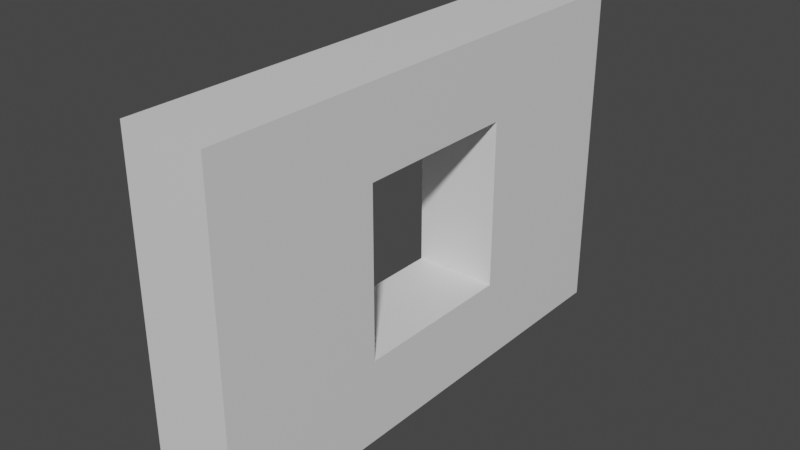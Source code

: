# Source: wall_small.blend  (saved by Blender 2.80.75; exported with 4.5.12 LTS)
import bpy
from mathutils import Matrix  # noqa: F401  (used for matrix-valued properties, if any)

bpy.ops.wm.read_factory_settings(use_empty=True)
scene = bpy.context.scene
scene.name = 'Scene'

# ---- collections
col_collection = bpy.data.collections.new('Collection'); scene.collection.children.link(col_collection)

# ---- materials (node trees are filled in below, after node groups)
mat_wall_001 = bpy.data.materials.new('Wall.001')
mat_wall_001.use_transparent_shadow = False
mat_floor = bpy.data.materials.new('Floor')
mat_floor.use_transparent_shadow = False
mat_outerwall_001 = bpy.data.materials.new('OuterWall.001')
mat_outerwall_001.use_transparent_shadow = False

# ---- material node trees
mat_wall_001.use_nodes = True; mat_wall_001.node_tree.nodes.clear()
_N = mat_wall_001.node_tree.nodes; _L = mat_wall_001.node_tree.links
n0 = _N.new('ShaderNodeOutputMaterial'); n0.name = 'Material Output'; n0.location = (300, 300)
n1 = _N.new('ShaderNodeBsdfPrincipled'); n1.name = 'Principled BSDF'; n1.location = (10, 300)
n1.distribution = 'GGX'
n1.subsurface_method = 'BURLEY'
n1.inputs[3].default_value = 1.45
n1.inputs[27].default_value = (0.0, 0.0, 0.0, 1.0)
n1.inputs[28].default_value = 1.0
_L.new(n1.outputs[0], n0.inputs[0])
n0.is_active_output = True
mat_floor.use_nodes = True; mat_floor.node_tree.nodes.clear()
_N = mat_floor.node_tree.nodes; _L = mat_floor.node_tree.links
n0 = _N.new('ShaderNodeOutputMaterial'); n0.name = 'Material Output'; n0.location = (300, 300)
n1 = _N.new('ShaderNodeBsdfPrincipled'); n1.name = 'Principled BSDF'; n1.location = (10, 300)
n1.distribution = 'GGX'
n1.subsurface_method = 'BURLEY'
n1.inputs[3].default_value = 1.45
n1.inputs[27].default_value = (0.0, 0.0, 0.0, 1.0)
n1.inputs[28].default_value = 1.0
_L.new(n1.outputs[0], n0.inputs[0])
n0.is_active_output = True
mat_outerwall_001.use_nodes = True; mat_outerwall_001.node_tree.nodes.clear()
_N = mat_outerwall_001.node_tree.nodes; _L = mat_outerwall_001.node_tree.links
n0 = _N.new('ShaderNodeOutputMaterial'); n0.name = 'Material Output'; n0.location = (300, 300)
n1 = _N.new('ShaderNodeBsdfPrincipled'); n1.name = 'Principled BSDF'; n1.location = (10, 300)
n1.distribution = 'GGX'
n1.subsurface_method = 'BURLEY'
n1.inputs[3].default_value = 1.45
n1.inputs[27].default_value = (0.0, 0.0, 0.0, 1.0)
n1.inputs[28].default_value = 1.0
_L.new(n1.outputs[0], n0.inputs[0])
n0.is_active_output = True

# ---- world
world_world = bpy.data.worlds.new('World'); scene.world = world_world
world_world.use_nodes = True; world_world.node_tree.nodes.clear()
_N = world_world.node_tree.nodes; _L = world_world.node_tree.links
n0 = _N.new('ShaderNodeOutputWorld'); n0.name = 'World Output'; n0.location = (300, 300)
n1 = _N.new('ShaderNodeBackground'); n1.name = 'Background'; n1.location = (10, 300)
n1.inputs[0].default_value = (0.05088, 0.05088, 0.05088, 1.0)
_L.new(n1.outputs[0], n0.inputs[0])
n0.is_active_output = True
world_world.color = (0.05088, 0.05088, 0.05088)
world_world.use_sun_shadow = False
world_world.sun_shadow_jitter_overblur = 0.0

# ---- meshes
me_cube_001 = bpy.data.meshes.new('Cube.001')
me_cube_001.from_pydata([(-1.0, -1.0, -1.0), (-1.0, -1.0, 1.0), (-1.0, 1.0, -1.0), (-1.0, 1.0, 1.0), (1.0, -1.0, -1.0), (1.0, -1.0, 1.0), (1.0, 1.0, -1.0), (1.0, 1.0, 1.0), (1.0, -0.3333, -0.5), (-1.0, -0.3333, -0.5), (1.0, 0.3333, -0.5), (-1.0, 0.3333, -0.5), (1.0, -0.3333, 0.5), (-1.0, -0.3333, 0.5), (-1.0, -0.3333, 0.3333), (-1.0, 0.3333, -0.3333), (1.0, 0.3333, 0.5), (-1.0, 0.3333, 0.5), (1.0, 0.3333, 0.3333), (1.0, -0.3333, -0.3333)], [], [(0, 1, 14, 9, 11, 15, 2), (2, 3, 7, 6), (6, 7, 18, 10, 8, 19, 4), (4, 5, 1, 0), (2, 6, 4, 0), (7, 3, 1, 5), (11, 10, 18, 16, 17, 15), (4, 19, 12, 16, 18, 7, 5), (2, 15, 17, 13, 14, 1, 3), (9, 8, 10, 11), (12, 13, 17, 16), (8, 9, 14, 13, 12, 19)])
me_cube_001.polygons.foreach_set('material_index', [0, 2, 0, 2, 2, 2, 0, 0, 0, 1, 0, 0])
_uv = me_cube_001.uv_layers.new(name='UVMap')
_uv.uv.foreach_set('vector', [0.375, 0.0, 0.625, 0.0, 0.5417, 0.08333, 0.4375, 0.08333, 0.4375, 0.1667, 0.4583, 0.1667, 0.375, 0.25, 0.375, 0.25, 0.625, 0.25, 0.625, 0.5, 0.375, 0.5, 0.375, 0.5, 0.625, 0.5, 0.5417, 0.5833, 0.4375, 0.5833, 0.4375, 0.6667, 0.4583, 0.6667, 0.375, 0.75, 0.375, 0.75, 0.625, 0.75, 0.625, 1.0, 0.375, 1.0, 0.125, 0.5, 0.375, 0.5, 0.375, 0.75, 0.125, 0.75, 0.625, 0.5, 0.875, 0.5, 0.875, 0.75, 0.625, 0.75, 0.375, 0.3125, 0.375, 0.4375, 0.5833, 0.4375, 0.625, 0.4375, 0.625, 0.3125, 0.4167, 0.3125, 0.375, 0.75, 0.4583, 0.6667, 0.5625, 0.6667, 0.5625, 0.5833, 0.5417, 0.5833, 0.625, 0.5, 0.625, 0.75, 0.375, 0.25, 0.4583, 0.1667, 0.5625, 0.1667, 0.5625, 0.08333, 0.5417, 0.08333, 0.625, 0.0, 0.625, 0.25, 0.1875, 0.75, 0.3125, 0.75, 0.3125, 0.5, 0.1875, 0.5, 0.6875, 0.75, 0.8125, 0.75, 0.8125, 0.5, 0.6875, 0.5, 0.375, 0.8125, 0.375, 0.9375, 0.5833, 0.9375, 0.625, 0.9375, 0.625, 0.8125, 0.4167, 0.8125])
me_cube_001.materials.append(mat_wall_001)
me_cube_001.materials.append(mat_floor)
me_cube_001.materials.append(mat_outerwall_001)
me_cube_001.use_remesh_preserve_volume = False
me_cube_001.use_remesh_preserve_attributes = False
me_cube_001.use_mirror_vertex_groups = False
me_cube_001.update()

# ---- objects
ob_cube_001 = bpy.data.objects.new('Cube.001', me_cube_001)

# ---- transforms, parenting, visibility, modifiers, constraints
ob_cube_001.location = (0.0, 0.0, 0.0)
ob_cube_001.scale = (1.0, 6.0, 4.0)
ob_cube_001.lineart.crease_threshold = 0.0

# ---- collection membership
col_collection.objects.link(ob_cube_001)

# ---- scene / render settings (as saved in the file)
scene.frame_start = 1; scene.frame_end = 250; scene.frame_set(1)
scene.render.engine = 'BLENDER_EEVEE_NEXT'
scene.cycles.use_denoising = False
scene.cycles.samples = 128
scene.cycles.sampling_pattern = 'TABULATED_SOBOL'
scene.cycles.use_adaptive_sampling = False
scene.cycles.use_light_tree = False
scene.view_settings.view_transform = 'Filmic'
bpy.context.view_layer.update()

# ---- added for rendering (the .blend has no active camera and no usable light): camera, sun
cam_auto = bpy.data.cameras.new('AutoCamera')
cam_auto.lens = 50.0
cam_auto.sensor_width = 36.0
cam_auto.clip_end = 1000.0
ob_auto_camera = bpy.data.objects.new('AutoCamera', cam_auto)
scene.collection.objects.link(ob_auto_camera)
ob_auto_camera.location = (13.4715, -16.1658, 10.7772)
ob_auto_camera.rotation_euler = (1.09748, -7.21219e-08, 0.694738)
scene.camera = ob_auto_camera
light_auto_sun = bpy.data.lights.new('AutoSun', 'SUN')
light_auto_sun.energy = 3.0
light_auto_sun.angle = 0.0523599
ob_auto_sun = bpy.data.objects.new('AutoSun', light_auto_sun)
scene.collection.objects.link(ob_auto_sun)
ob_auto_sun.rotation_euler = (0.872665, 0.174533, 0.523599)
bpy.context.view_layer.update()
